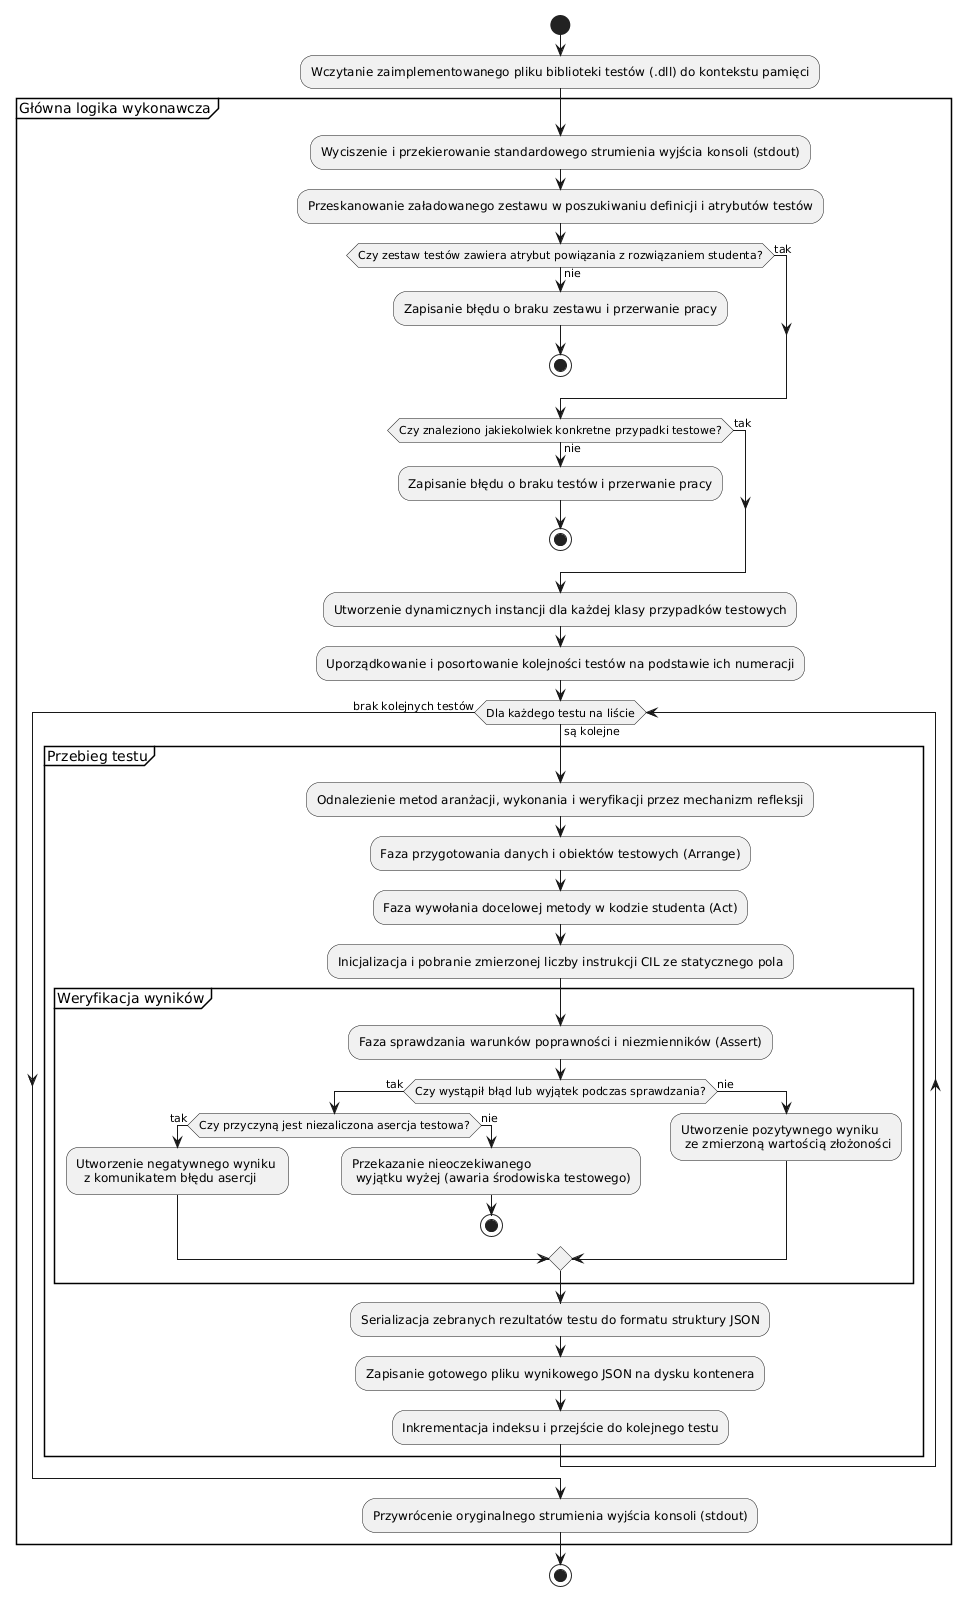

The diagram above was rendered by PlantUML. Its source (embedded in the PNG):
@startuml
start
:Wczytanie zaimplementowanego pliku biblioteki testów (.dll) do kontekstu pamięci;

partition "Główna logika wykonawcza" {
  :Wyciszenie i przekierowanie standardowego strumienia wyjścia konsoli (stdout);
  
  :Przeskanowanie załadowanego zestawu w poszukiwaniu definicji i atrybutów testów;
  if (Czy zestaw testów zawiera atrybut powiązania z rozwiązaniem studenta?) then (nie)
    :Zapisanie błędu o braku zestawu i przerwanie pracy;
    stop
  else (tak)
  endif
  
  if (Czy znaleziono jakiekolwiek konkretne przypadki testowe?) then (nie)
    :Zapisanie błędu o braku testów i przerwanie pracy;
    stop
  else (tak)
  endif
  
  :Utworzenie dynamicznych instancji dla każdej klasy przypadków testowych;
  :Uporządkowanie i posortowanie kolejności testów na podstawie ich numeracji;
  
  while (Dla każdego testu na liście) is (są kolejne)
    partition "Przebieg testu" {
      :Odnalezienie metod aranżacji, wykonania i weryfikacji przez mechanizm refleksji;
      
      :Faza przygotowania danych i obiektów testowych (Arrange);
      :Faza wywołania docelowej metody w kodzie studenta (Act);
      :Inicjalizacja i pobranie zmierzonej liczby instrukcji CIL ze statycznego pola;
      
      partition "Weryfikacja wyników" {
        :Faza sprawdzania warunków poprawności i niezmienników (Assert);
        if (Czy wystąpił błąd lub wyjątek podczas sprawdzania?) then (tak)
          if (Czy przyczyną jest niezaliczona asercja testowa?) then (tak)
            :Utworzenie negatywnego wyniku \n  z komunikatem błędu asercji;
          else (nie)
            :Przekazanie nieoczekiwanego\n wyjątku wyżej (awaria środowiska testowego);
            stop
          endif
        else (nie)
          :Utworzenie pozytywnego wyniku\n ze zmierzoną wartością złożoności;
        endif
      }
      
      :Serializacja zebranych rezultatów testu do formatu struktury JSON;
      :Zapisanie gotowego pliku wynikowego JSON na dysku kontenera;
      :Inkrementacja indeksu i przejście do kolejnego testu;
    }
  endwhile (brak kolejnych testów)
  
  :Przywrócenie oryginalnego strumienia wyjścia konsoli (stdout);
}
stop
@enduml